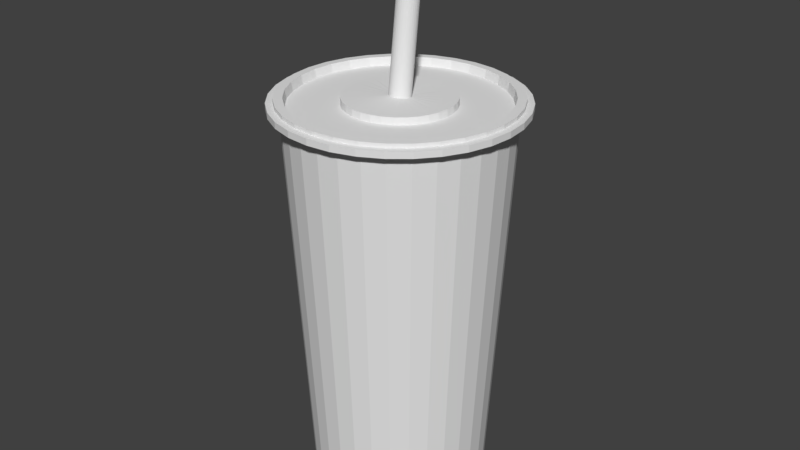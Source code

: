 # Source: drink.blend  (saved by Blender 2.79.0; exported with 4.5.12 LTS)
import bpy
from mathutils import Matrix  # noqa: F401  (used for matrix-valued properties, if any)

bpy.ops.wm.read_factory_settings(use_empty=True)
scene = bpy.context.scene
scene.name = 'Scene'

# ---- collections
col_collection_1 = bpy.data.collections.new('Collection 1'); scene.collection.children.link(col_collection_1)

# ---- world
world_world = bpy.data.worlds.new('World'); scene.world = world_world
world_world.color = (0.05088, 0.05088, 0.05088)
world_world.use_sun_shadow = False
world_world.sun_shadow_jitter_overblur = 0.0
world_world.cycles.sampling_method = 'MANUAL'

# ---- meshes
me_cylinder = bpy.data.meshes.new('Cylinder')
me_cylinder.from_pydata([(1.815e-08, 0.8471, -2.43), (-1.858e-08, 1.164, 1.404), (0.1653, 0.8309, -2.43), (0.2271, 1.142, 1.404), (0.3242, 0.7827, -2.43), (0.4455, 1.076, 1.404), (0.4706, 0.7044, -2.43), (0.6468, 0.968, 1.404), (0.599, 0.599, -2.43), (0.8232, 0.8232, 1.404), (0.7044, 0.4706, -2.43), (0.968, 0.6468, 1.404), (0.7827, 0.3242, -2.43), (1.076, 0.4455, 1.404), (0.8309, 0.1653, -2.43), (1.142, 0.2271, 1.404), (0.8471, 1.075e-07, -2.43), (1.164, 4.182e-08, 1.404), (0.8309, -0.1653, -2.43), (1.142, -0.2271, 1.404), (0.7827, -0.3242, -2.43), (1.076, -0.4455, 1.404), (0.7044, -0.4706, -2.43), (0.968, -0.6468, 1.404), (0.599, -0.599, -2.43), (0.8232, -0.8232, 1.404), (0.4706, -0.7044, -2.43), (0.6468, -0.968, 1.404), (0.3242, -0.7827, -2.43), (0.4455, -1.076, 1.404), (0.1653, -0.8309, -2.43), (0.2271, -1.142, 1.404), (-2.579e-07, -0.8471, -2.43), (-3.979e-07, -1.164, 1.404), (-0.1653, -0.8309, -2.43), (-0.2271, -1.142, 1.404), (-0.3242, -0.7827, -2.43), (-0.4455, -1.076, 1.404), (-0.4707, -0.7044, -2.43), (-0.6468, -0.968, 1.404), (-0.599, -0.599, -2.43), (-0.8232, -0.8232, 1.404), (-0.7044, -0.4706, -2.43), (-0.968, -0.6468, 1.404), (-0.7827, -0.3242, -2.43), (-1.076, -0.4455, 1.404), (-0.8309, -0.1653, -2.43), (-1.142, -0.2271, 1.404), (-0.8471, 8.616e-07, -2.43), (-1.164, 1.078e-06, 1.404), (-0.8309, 0.1653, -2.43), (-1.142, 0.2271, 1.404), (-0.7827, 0.3242, -2.43), (-1.076, 0.4455, 1.404), (-0.7044, 0.4707, -2.43), (-0.968, 0.6468, 1.404), (-0.599, 0.599, -2.43), (-0.8232, 0.8232, 1.404), (-0.4706, 0.7044, -2.43), (-0.6468, 0.968, 1.404), (-0.3242, 0.7827, -2.43), (-0.4455, 1.076, 1.404), (-0.1653, 0.8309, -2.43), (-0.2271, 1.142, 1.404), (-2.248e-08, 1.098, 1.468), (0.2143, 1.077, 1.468), (0.4203, 1.015, 1.468), (0.6102, 0.9132, 1.468), (0.7766, 0.7766, 1.468), (0.9132, 0.6102, 1.468), (1.015, 0.4203, 1.468), (1.077, 0.2143, 1.468), (1.098, 5.694e-08, 1.468), (1.077, -0.2143, 1.468), (1.015, -0.4203, 1.468), (0.9132, -0.6102, 1.468), (0.7766, -0.7766, 1.468), (0.6102, -0.9132, 1.468), (0.4203, -1.015, 1.468), (0.2143, -1.077, 1.468), (-3.804e-07, -1.098, 1.468), (-0.2143, -1.077, 1.468), (-0.4203, -1.015, 1.468), (-0.6102, -0.9132, 1.468), (-0.7766, -0.7766, 1.468), (-0.9132, -0.6102, 1.468), (-1.015, -0.4203, 1.468), (-1.077, -0.2143, 1.468), (-1.098, 1.035e-06, 1.468), (-1.077, 0.2143, 1.468), (-1.015, 0.4203, 1.468), (-0.9132, 0.6102, 1.468), (-0.7766, 0.7766, 1.468), (-0.6102, 0.9132, 1.468), (-0.4203, 1.015, 1.468), (-0.2143, 1.077, 1.468), (-4.307e-09, 1.053, 1.378), (0.2055, 1.033, 1.378), (0.4031, 0.9733, 1.378), (0.5853, 0.8759, 1.378), (0.7449, 0.7449, 1.378), (0.8759, 0.5853, 1.378), (0.9733, 0.4031, 1.378), (1.033, 0.2055, 1.378), (1.053, 6.511e-08, 1.378), (1.033, -0.2055, 1.378), (0.9733, -0.4031, 1.378), (0.8759, -0.5853, 1.378), (0.7449, -0.7449, 1.378), (0.5853, -0.8759, 1.378), (0.4031, -0.9733, 1.378), (0.2055, -1.033, 1.378), (-3.476e-07, -1.053, 1.378), (-0.2055, -1.033, 1.378), (-0.4031, -0.9733, 1.378), (-0.5853, -0.8759, 1.378), (-0.7449, -0.7449, 1.378), (-0.8759, -0.5853, 1.378), (-0.9733, -0.4031, 1.378), (-1.033, -0.2055, 1.378), (-1.053, 1.003e-06, 1.378), (-1.033, 0.2055, 1.378), (-0.9733, 0.4031, 1.378), (-0.8759, 0.5853, 1.378), (-0.7449, 0.7449, 1.378), (-0.5853, 0.8759, 1.378), (-0.4031, 0.9733, 1.378), (-0.2055, 1.033, 1.378), (-0.6468, -0.968, 1.465), (-0.8232, -0.8232, 1.465), (-0.8232, 0.8232, 1.465), (-0.6468, 0.968, 1.465), (1.076, 0.4455, 1.465), (1.142, 0.2271, 1.465), (0.2271, -1.142, 1.465), (-4.057e-07, -1.164, 1.465), (-1.164, 1.078e-06, 1.465), (-1.142, 0.2271, 1.465), (0.4455, 1.076, 1.465), (0.6468, 0.968, 1.465), (0.968, -0.6468, 1.465), (0.8232, -0.8232, 1.465), (-0.968, -0.6468, 1.465), (-0.4455, 1.076, 1.465), (1.164, 4.182e-08, 1.465), (-0.2271, -1.142, 1.465), (-1.076, 0.4455, 1.465), (0.8232, 0.8232, 1.465), (0.6468, -0.968, 1.465), (-1.076, -0.4455, 1.465), (-0.2271, 1.142, 1.465), (1.142, -0.2271, 1.465), (-0.4455, -1.076, 1.465), (-0.968, 0.6468, 1.465), (0.968, 0.6468, 1.465), (0.4455, -1.076, 1.465), (-1.142, -0.2271, 1.465), (-2.641e-08, 1.164, 1.465), (0.2271, 1.142, 1.465), (1.076, -0.4455, 1.465), (0.1978, 0.9942, 1.509), (-1.494e-08, 1.014, 1.509), (0.3879, 0.9365, 1.509), (0.5632, 0.8428, 1.509), (0.7168, 0.7168, 1.509), (0.8428, 0.5632, 1.509), (0.9365, 0.3879, 1.509), (0.9942, 0.1978, 1.509), (1.014, 7.552e-08, 1.509), (0.9942, -0.1978, 1.509), (0.9365, -0.3879, 1.509), (0.8428, -0.5632, 1.509), (0.7168, -0.7168, 1.509), (0.5632, -0.8428, 1.509), (0.3879, -0.9365, 1.509), (0.1978, -0.9942, 1.509), (-3.452e-07, -1.014, 1.509), (-0.1978, -0.9942, 1.509), (-0.3879, -0.9365, 1.509), (-0.5632, -0.8428, 1.509), (-0.7168, -0.7168, 1.509), (-0.8428, -0.5632, 1.509), (-0.9365, -0.3879, 1.509), (-0.9942, -0.1978, 1.509), (-1.014, 9.778e-07, 1.509), (-0.9942, 0.1978, 1.509), (-0.9365, 0.3879, 1.509), (-0.8428, 0.5632, 1.509), (-0.7168, 0.7168, 1.509), (-0.5632, 0.8428, 1.509), (-0.3879, 0.9365, 1.509), (-0.1978, 0.9942, 1.509), (-0.4203, 1.015, 1.506), (-0.2143, 1.077, 1.506), (-0.2143, -1.077, 1.506), (-0.4203, -1.015, 1.506), (0.7766, 0.7766, 1.506), (0.9132, 0.6102, 1.506), (-2.339e-08, 1.098, 1.506), (-0.6102, -0.9132, 1.506), (1.015, 0.4203, 1.506), (-0.7766, -0.7766, 1.506), (1.077, 0.2143, 1.506), (-0.9132, -0.6102, 1.506), (1.098, 5.694e-08, 1.506), (-1.015, -0.4203, 1.506), (1.077, -0.2143, 1.506), (-1.077, -0.2143, 1.506), (1.015, -0.4203, 1.506), (-1.098, 1.035e-06, 1.506), (0.9132, -0.6102, 1.506), (-1.077, 0.2143, 1.506), (0.7766, -0.7766, 1.506), (-1.015, 0.4203, 1.506), (0.6102, -0.9132, 1.506), (-0.9132, 0.6102, 1.506), (0.4203, -1.015, 1.506), (0.2143, 1.077, 1.506), (-0.7766, 0.7766, 1.506), (0.2143, -1.077, 1.506), (0.4203, 1.015, 1.506), (-0.6102, 0.9132, 1.506), (-3.813e-07, -1.098, 1.506), (0.6102, 0.9132, 1.506), (0.1948, 0.9792, 1.426), (-2.917e-08, 0.9984, 1.426), (0.3821, 0.9224, 1.426), (0.5547, 0.8301, 1.426), (0.7059, 0.7059, 1.426), (0.8301, 0.5547, 1.426), (0.9224, 0.3821, 1.426), (0.9792, 0.1948, 1.426), (0.9984, 7.852e-08, 1.426), (0.9792, -0.1948, 1.426), (0.9224, -0.3821, 1.426), (0.8301, -0.5547, 1.426), (0.7059, -0.7059, 1.426), (0.5547, -0.8301, 1.426), (0.3821, -0.9224, 1.426), (0.1948, -0.9792, 1.426), (-3.545e-07, -0.9984, 1.426), (-0.1948, -0.9792, 1.426), (-0.3821, -0.9224, 1.426), (-0.5547, -0.8301, 1.426), (-0.7059, -0.7059, 1.426), (-0.8301, -0.5547, 1.426), (-0.9224, -0.3821, 1.426), (-0.9792, -0.1948, 1.426), (-0.9984, 9.672e-07, 1.426), (-0.9792, 0.1948, 1.426), (-0.9224, 0.3821, 1.426), (-0.8301, 0.5547, 1.426), (-0.7059, 0.7059, 1.426), (-0.5547, 0.8301, 1.426), (-0.3821, 0.9224, 1.426), (-0.1948, 0.9792, 1.426), (0.1012, 0.5088, 1.426), (2.399e-08, 0.5187, 1.426), (0.1985, 0.4792, 1.426), (0.2882, 0.4313, 1.426), (0.3668, 0.3668, 1.426), (0.4313, 0.2882, 1.426), (0.4792, 0.1985, 1.426), (0.5088, 0.1012, 1.426), (0.5187, 1.902e-07, 1.426), (0.5088, -0.1012, 1.426), (0.4792, -0.1985, 1.426), (0.4313, -0.2882, 1.426), (0.3668, -0.3668, 1.426), (0.2882, -0.4313, 1.426), (0.1985, -0.4792, 1.426), (0.1012, -0.5088, 1.426), (-1.45e-07, -0.5187, 1.426), (-0.1012, -0.5088, 1.426), (-0.1985, -0.4792, 1.426), (-0.2882, -0.4313, 1.426), (-0.3668, -0.3668, 1.426), (-0.4313, -0.2882, 1.426), (-0.4792, -0.1985, 1.426), (-0.5088, -0.1012, 1.426), (-0.5187, 6.52e-07, 1.426), (-0.5088, 0.1012, 1.426), (-0.4792, 0.1985, 1.426), (-0.4313, 0.2882, 1.426), (-0.3668, 0.3668, 1.426), (-0.2882, 0.4313, 1.426), (-0.1985, 0.4792, 1.426), (-0.1012, 0.5088, 1.426), (0.1012, 0.5088, 1.495), (6.21e-09, 0.5187, 1.495), (0.1985, 0.4792, 1.495), (0.2882, 0.4313, 1.495), (0.3668, 0.3668, 1.495), (0.4313, 0.2882, 1.495), (0.4792, 0.1985, 1.495), (0.5088, 0.1012, 1.495), (0.5187, 1.902e-07, 1.495), (0.5088, -0.1012, 1.495), (0.4792, -0.1985, 1.495), (0.4313, -0.2882, 1.495), (0.3668, -0.3668, 1.495), (0.2882, -0.4313, 1.495), (0.1985, -0.4792, 1.495), (0.1012, -0.5088, 1.495), (-1.628e-07, -0.5187, 1.495), (-0.1012, -0.5088, 1.495), (-0.1985, -0.4792, 1.495), (-0.2882, -0.4313, 1.495), (-0.3668, -0.3668, 1.495), (-0.4313, -0.2882, 1.495), (-0.4792, -0.1985, 1.495), (-0.5088, -0.1012, 1.495), (-0.5187, 6.52e-07, 1.495), (-0.5088, 0.1012, 1.495), (-0.4792, 0.1985, 1.495), (-0.4313, 0.2882, 1.495), (-0.3668, 0.3668, 1.495), (-0.2882, 0.4313, 1.495), (-0.1985, 0.4792, 1.495), (-0.1012, 0.5088, 1.495), (0.0201, 0.1003, 1.483), (7.941e-08, 0.1023, 1.482), (0.03944, 0.09448, 1.483), (0.05725, 0.08503, 1.485), (0.07287, 0.07231, 1.486), (0.08569, 0.05681, 1.488), (0.09521, 0.03913, 1.49), (0.1011, 0.01995, 1.493), (0.1031, 2.858e-07, 1.495), (0.1011, -0.01995, 1.498), (0.09521, -0.03913, 1.5), (0.08569, -0.05681, 1.502), (0.07287, -0.07231, 1.504), (0.05725, -0.08503, 1.506), (0.03944, -0.09448, 1.507), (0.0201, -0.1003, 1.508), (4.583e-08, -0.1023, 1.508), (-0.0201, -0.1003, 1.508), (-0.03944, -0.09448, 1.507), (-0.05725, -0.08503, 1.506), (-0.07287, -0.07231, 1.504), (-0.08569, -0.05681, 1.502), (-0.09521, -0.03913, 1.5), (-0.1011, -0.01995, 1.498), (-0.1031, 3.768e-07, 1.495), (-0.1011, 0.01995, 1.493), (-0.09521, 0.03913, 1.49), (-0.08569, 0.05681, 1.488), (-0.07287, 0.07231, 1.486), (-0.05725, 0.08503, 1.485), (-0.03944, 0.09448, 1.483), (-0.0201, 0.1003, 1.483), (0.0201, 0.1003, 1.483), (7.941e-08, 0.1023, 1.482), (0.03944, 0.09448, 1.483), (0.05725, 0.08503, 1.485), (0.07287, 0.07231, 1.486), (0.08569, 0.05681, 1.488), (0.09521, 0.03913, 1.49), (0.1011, 0.01995, 1.493), (0.1031, 2.858e-07, 1.495), (0.1011, -0.01995, 1.498), (0.09521, -0.03913, 1.5), (0.08569, -0.05681, 1.502), (0.07287, -0.07231, 1.504), (0.05725, -0.08503, 1.506), (0.03944, -0.09448, 1.507), (0.0201, -0.1003, 1.508), (4.583e-08, -0.1023, 1.508), (-0.0201, -0.1003, 1.508), (-0.03944, -0.09448, 1.507), (-0.05725, -0.08503, 1.506), (-0.07287, -0.07231, 1.504), (-0.08569, -0.05681, 1.502), (-0.09521, -0.03913, 1.5), (-0.1011, -0.01995, 1.498), (-0.1031, 3.768e-07, 1.495), (-0.1011, 0.01995, 1.493), (-0.09521, 0.03913, 1.49), (-0.08569, 0.05681, 1.488), (-0.07287, 0.07231, 1.486), (-0.05725, 0.08503, 1.485), (-0.03944, 0.09448, 1.483), (-0.0201, 0.1003, 1.483), (0.02011, 0.2742, 2.877), (3.623e-07, 0.2762, 2.877), (0.03944, 0.2684, 2.878), (0.05725, 0.259, 2.879), (0.07287, 0.2462, 2.881), (0.08569, 0.2307, 2.882), (0.09521, 0.2131, 2.885), (0.1011, 0.1939, 2.887), (0.1031, 0.1739, 2.89), (0.1011, 0.154, 2.892), (0.09521, 0.1348, 2.894), (0.08569, 0.1171, 2.897), (0.07287, 0.1016, 2.899), (0.05725, 0.0889, 2.9), (0.03944, 0.07945, 2.901), (0.02011, 0.07363, 2.902), (3.287e-07, 0.07166, 2.902), (-0.0201, 0.07363, 2.902), (-0.03944, 0.07945, 2.901), (-0.05725, 0.0889, 2.9), (-0.07287, 0.1016, 2.899), (-0.08569, 0.1171, 2.897), (-0.09521, 0.1348, 2.894), (-0.1011, 0.154, 2.892), (-0.1031, 0.1739, 2.89), (-0.1011, 0.1939, 2.887), (-0.09521, 0.2131, 2.885), (-0.08569, 0.2307, 2.882), (-0.07287, 0.2462, 2.881), (-0.05725, 0.259, 2.879), (-0.03944, 0.2684, 2.878), (-0.0201, 0.2742, 2.877), (0.01856, 0.2665, 2.878), (3.632e-07, 0.2683, 2.878), (0.03641, 0.2611, 2.879), (0.05285, 0.2524, 2.88), (0.06727, 0.2407, 2.881), (0.0791, 0.2264, 2.883), (0.08789, 0.21, 2.885), (0.0933, 0.1923, 2.887), (0.09513, 0.1739, 2.89), (0.0933, 0.1555, 2.892), (0.08789, 0.1378, 2.894), (0.0791, 0.1215, 2.896), (0.06727, 0.1072, 2.898), (0.05285, 0.09543, 2.899), (0.03641, 0.08671, 2.9), (0.01856, 0.08134, 2.901), (3.322e-07, 0.07952, 2.901), (-0.01856, 0.08134, 2.901), (-0.03641, 0.08671, 2.9), (-0.05285, 0.09543, 2.899), (-0.06727, 0.1072, 2.898), (-0.0791, 0.1215, 2.896), (-0.08789, 0.1378, 2.894), (-0.0933, 0.1555, 2.892), (-0.09513, 0.1739, 2.89), (-0.0933, 0.1923, 2.887), (-0.08789, 0.21, 2.885), (-0.0791, 0.2264, 2.883), (-0.06727, 0.2407, 2.881), (-0.05285, 0.2524, 2.88), (-0.0364, 0.2611, 2.879), (-0.01856, 0.2665, 2.878), (0.01856, 0.06045, 1.226), (4.644e-06, 0.06226, 1.226), (0.03641, 0.05508, 1.227), (0.05286, 0.04635, 1.228), (0.06727, 0.03461, 1.229), (0.0791, 0.02031, 1.231), (0.08789, 0.003988, 1.233), (0.09331, -0.01372, 1.235), (0.09514, -0.03214, 1.238), (0.09331, -0.05055, 1.24), (0.08789, -0.06826, 1.242), (0.0791, -0.08458, 1.244), (0.06727, -0.09889, 1.246), (0.05286, -0.1106, 1.247), (0.03641, -0.1194, 1.248), (0.01856, -0.1247, 1.249), (4.613e-06, -0.1265, 1.249), (-0.01855, -0.1247, 1.249), (-0.0364, -0.1194, 1.248), (-0.05285, -0.1106, 1.247), (-0.06726, -0.09889, 1.246), (-0.07909, -0.08458, 1.244), (-0.08789, -0.06826, 1.242), (-0.0933, -0.05055, 1.24), (-0.09513, -0.03214, 1.238), (-0.0933, -0.01372, 1.235), (-0.08789, 0.003988, 1.233), (-0.07909, 0.02031, 1.231), (-0.06726, 0.03461, 1.229), (-0.05285, 0.04635, 1.228), (-0.0364, 0.05508, 1.227), (-0.01855, 0.06045, 1.226)], [], [(96, 1, 3, 97), (97, 3, 5, 98), (98, 5, 7, 99), (99, 7, 9, 100), (100, 9, 11, 101), (101, 11, 13, 102), (102, 13, 15, 103), (103, 15, 17, 104), (104, 17, 19, 105), (105, 19, 21, 106), (106, 21, 23, 107), (107, 23, 25, 108), (108, 25, 27, 109), (109, 27, 29, 110), (110, 29, 31, 111), (111, 31, 33, 112), (112, 33, 35, 113), (113, 35, 37, 114), (114, 37, 39, 115), (115, 39, 41, 116), (116, 41, 43, 117), (117, 43, 45, 118), (118, 45, 47, 119), (119, 47, 49, 120), (120, 49, 51, 121), (121, 51, 53, 122), (122, 53, 55, 123), (123, 55, 57, 124), (124, 57, 59, 125), (125, 59, 61, 126), (129, 128, 83, 84), (126, 61, 63, 127), (127, 63, 1, 96), (0, 2, 4, 6, 8, 10, 12, 14, 16, 18, 20, 22, 24, 26, 28, 30, 32, 34, 36, 38, 40, 42, 44, 46, 48, 50, 52, 54, 56, 58, 60, 62), (193, 192, 190, 191), (131, 130, 92, 93), (133, 132, 70, 71), (135, 134, 79, 80), (137, 136, 88, 89), (139, 138, 66, 67), (141, 140, 75, 76), (142, 129, 84, 85), (143, 131, 93, 94), (144, 133, 71, 72), (145, 135, 80, 81), (146, 137, 89, 90), (147, 139, 67, 68), (148, 141, 76, 77), (149, 142, 85, 86), (150, 143, 94, 95), (151, 144, 72, 73), (152, 145, 81, 82), (153, 146, 90, 91), (154, 147, 68, 69), (155, 148, 77, 78), (156, 149, 86, 87), (158, 157, 64, 65), (157, 150, 95, 64), (159, 151, 73, 74), (128, 152, 82, 83), (130, 153, 91, 92), (132, 154, 69, 70), (134, 155, 78, 79), (136, 156, 87, 88), (138, 158, 65, 66), (140, 159, 74, 75), (62, 127, 96, 0), (60, 126, 127, 62), (58, 125, 126, 60), (56, 124, 125, 58), (54, 123, 124, 56), (52, 122, 123, 54), (50, 121, 122, 52), (48, 120, 121, 50), (46, 119, 120, 48), (44, 118, 119, 46), (42, 117, 118, 44), (40, 116, 117, 42), (38, 115, 116, 40), (36, 114, 115, 38), (34, 113, 114, 36), (32, 112, 113, 34), (30, 111, 112, 32), (28, 110, 111, 30), (26, 109, 110, 28), (24, 108, 109, 26), (22, 107, 108, 24), (20, 106, 107, 22), (18, 105, 106, 20), (16, 104, 105, 18), (14, 103, 104, 16), (12, 102, 103, 14), (10, 101, 102, 12), (8, 100, 101, 10), (6, 99, 100, 8), (4, 98, 99, 6), (2, 97, 98, 4), (0, 96, 97, 2), (23, 21, 159, 140), (5, 3, 158, 138), (49, 47, 156, 136), (31, 29, 155, 134), (13, 11, 154, 132), (57, 55, 153, 130), (39, 37, 152, 128), (21, 19, 151, 159), (1, 63, 150, 157), (3, 1, 157, 158), (47, 45, 149, 156), (29, 27, 148, 155), (11, 9, 147, 154), (55, 53, 146, 153), (37, 35, 145, 152), (19, 17, 144, 151), (63, 61, 143, 150), (45, 43, 142, 149), (27, 25, 141, 148), (9, 7, 139, 147), (53, 51, 137, 146), (35, 33, 135, 145), (17, 15, 133, 144), (61, 59, 131, 143), (43, 41, 129, 142), (25, 23, 140, 141), (7, 5, 138, 139), (51, 49, 136, 137), (33, 31, 134, 135), (15, 13, 132, 133), (59, 57, 130, 131), (41, 39, 128, 129), (187, 186, 250, 251), (195, 194, 177, 178), (197, 196, 164, 165), (198, 193, 191, 161), (199, 195, 178, 179), (200, 197, 165, 166), (201, 199, 179, 180), (202, 200, 166, 167), (203, 201, 180, 181), (204, 202, 167, 168), (205, 203, 181, 182), (206, 204, 168, 169), (207, 205, 182, 183), (208, 206, 169, 170), (209, 207, 183, 184), (210, 208, 170, 171), (211, 209, 184, 185), (212, 210, 171, 172), (213, 211, 185, 186), (214, 212, 172, 173), (215, 213, 186, 187), (216, 214, 173, 174), (217, 198, 161, 160), (218, 215, 187, 188), (219, 216, 174, 175), (220, 217, 160, 162), (221, 218, 188, 189), (222, 219, 175, 176), (223, 220, 162, 163), (192, 221, 189, 190), (194, 222, 176, 177), (196, 223, 163, 164), (68, 67, 223, 196), (81, 80, 222, 194), (94, 93, 221, 192), (67, 66, 220, 223), (80, 79, 219, 222), (93, 92, 218, 221), (66, 65, 217, 220), (79, 78, 216, 219), (92, 91, 215, 218), (65, 64, 198, 217), (78, 77, 214, 216), (91, 90, 213, 215), (77, 76, 212, 214), (90, 89, 211, 213), (76, 75, 210, 212), (89, 88, 209, 211), (75, 74, 208, 210), (88, 87, 207, 209), (74, 73, 206, 208), (87, 86, 205, 207), (73, 72, 204, 206), (86, 85, 203, 205), (72, 71, 202, 204), (85, 84, 201, 203), (71, 70, 200, 202), (84, 83, 199, 201), (70, 69, 197, 200), (83, 82, 195, 199), (64, 95, 193, 198), (69, 68, 196, 197), (82, 81, 194, 195), (95, 94, 192, 193), (230, 229, 261, 262), (174, 173, 237, 238), (160, 161, 225, 224), (188, 187, 251, 252), (175, 174, 238, 239), (162, 160, 224, 226), (189, 188, 252, 253), (176, 175, 239, 240), (163, 162, 226, 227), (190, 189, 253, 254), (177, 176, 240, 241), (164, 163, 227, 228), (191, 190, 254, 255), (178, 177, 241, 242), (165, 164, 228, 229), (161, 191, 255, 225), (179, 178, 242, 243), (166, 165, 229, 230), (180, 179, 243, 244), (167, 166, 230, 231), (181, 180, 244, 245), (168, 167, 231, 232), (182, 181, 245, 246), (169, 168, 232, 233), (183, 182, 246, 247), (170, 169, 233, 234), (184, 183, 247, 248), (171, 170, 234, 235), (185, 184, 248, 249), (172, 171, 235, 236), (186, 185, 249, 250), (173, 172, 236, 237), (265, 264, 296, 297), (244, 243, 275, 276), (231, 230, 262, 263), (245, 244, 276, 277), (232, 231, 263, 264), (246, 245, 277, 278), (233, 232, 264, 265), (247, 246, 278, 279), (234, 233, 265, 266), (248, 247, 279, 280), (235, 234, 266, 267), (249, 248, 280, 281), (236, 235, 267, 268), (250, 249, 281, 282), (237, 236, 268, 269), (251, 250, 282, 283), (238, 237, 269, 270), (224, 225, 257, 256), (252, 251, 283, 284), (239, 238, 270, 271), (226, 224, 256, 258), (253, 252, 284, 285), (240, 239, 271, 272), (227, 226, 258, 259), (254, 253, 285, 286), (241, 240, 272, 273), (228, 227, 259, 260), (255, 254, 286, 287), (242, 241, 273, 274), (229, 228, 260, 261), (225, 255, 287, 257), (243, 242, 274, 275), (300, 299, 331, 332), (279, 278, 310, 311), (266, 265, 297, 298), (280, 279, 311, 312), (267, 266, 298, 299), (281, 280, 312, 313), (268, 267, 299, 300), (282, 281, 313, 314), (269, 268, 300, 301), (283, 282, 314, 315), (270, 269, 301, 302), (256, 257, 289, 288), (284, 283, 315, 316), (271, 270, 302, 303), (258, 256, 288, 290), (285, 284, 316, 317), (272, 271, 303, 304), (259, 258, 290, 291), (286, 285, 317, 318), (273, 272, 304, 305), (260, 259, 291, 292), (287, 286, 318, 319), (274, 273, 305, 306), (261, 260, 292, 293), (257, 287, 319, 289), (275, 274, 306, 307), (262, 261, 293, 294), (276, 275, 307, 308), (263, 262, 294, 295), (277, 276, 308, 309), (264, 263, 295, 296), (278, 277, 309, 310), (335, 334, 366, 367), (314, 313, 345, 346), (301, 300, 332, 333), (315, 314, 346, 347), (302, 301, 333, 334), (288, 289, 321, 320), (316, 315, 347, 348), (303, 302, 334, 335), (290, 288, 320, 322), (317, 316, 348, 349), (304, 303, 335, 336), (291, 290, 322, 323), (318, 317, 349, 350), (305, 304, 336, 337), (292, 291, 323, 324), (319, 318, 350, 351), (306, 305, 337, 338), (293, 292, 324, 325), (289, 319, 351, 321), (307, 306, 338, 339), (294, 293, 325, 326), (308, 307, 339, 340), (295, 294, 326, 327), (309, 308, 340, 341), (296, 295, 327, 328), (310, 309, 341, 342), (297, 296, 328, 329), (311, 310, 342, 343), (298, 297, 329, 330), (312, 311, 343, 344), (299, 298, 330, 331), (313, 312, 344, 345), (370, 369, 401, 402), (322, 320, 352, 354), (349, 348, 380, 381), (336, 335, 367, 368), (323, 322, 354, 355), (350, 349, 381, 382), (337, 336, 368, 369), (324, 323, 355, 356), (351, 350, 382, 383), (338, 337, 369, 370), (325, 324, 356, 357), (321, 351, 383, 353), (339, 338, 370, 371), (326, 325, 357, 358), (340, 339, 371, 372), (327, 326, 358, 359), (341, 340, 372, 373), (328, 327, 359, 360), (342, 341, 373, 374), (329, 328, 360, 361), (343, 342, 374, 375), (330, 329, 361, 362), (344, 343, 375, 376), (331, 330, 362, 363), (345, 344, 376, 377), (332, 331, 363, 364), (346, 345, 377, 378), (333, 332, 364, 365), (347, 346, 378, 379), (334, 333, 365, 366), (320, 321, 353, 352), (348, 347, 379, 380), (405, 404, 436, 437), (357, 356, 388, 389), (353, 383, 415, 385), (371, 370, 402, 403), (358, 357, 389, 390), (372, 371, 403, 404), (359, 358, 390, 391), (373, 372, 404, 405), (360, 359, 391, 392), (374, 373, 405, 406), (361, 360, 392, 393), (375, 374, 406, 407), (362, 361, 393, 394), (376, 375, 407, 408), (363, 362, 394, 395), (377, 376, 408, 409), (364, 363, 395, 396), (378, 377, 409, 410), (365, 364, 396, 397), (379, 378, 410, 411), (366, 365, 397, 398), (352, 353, 385, 384), (380, 379, 411, 412), (367, 366, 398, 399), (354, 352, 384, 386), (381, 380, 412, 413), (368, 367, 399, 400), (355, 354, 386, 387), (382, 381, 413, 414), (369, 368, 400, 401), (356, 355, 387, 388), (383, 382, 414, 415), (440, 439, 471, 472), (392, 391, 423, 424), (406, 405, 437, 438), (393, 392, 424, 425), (407, 406, 438, 439), (394, 393, 425, 426), (408, 407, 439, 440), (395, 394, 426, 427), (409, 408, 440, 441), (396, 395, 427, 428), (410, 409, 441, 442), (397, 396, 428, 429), (411, 410, 442, 443), (398, 397, 429, 430), (384, 385, 417, 416), (412, 411, 443, 444), (399, 398, 430, 431), (386, 384, 416, 418), (413, 412, 444, 445), (400, 399, 431, 432), (387, 386, 418, 419), (414, 413, 445, 446), (401, 400, 432, 433), (388, 387, 419, 420), (415, 414, 446, 447), (402, 401, 433, 434), (389, 388, 420, 421), (385, 415, 447, 417), (403, 402, 434, 435), (390, 389, 421, 422), (404, 403, 435, 436), (391, 390, 422, 423), (448, 449, 479, 478, 477, 476, 475, 474, 473, 472, 471, 470, 469, 468, 467, 466, 465, 464, 463, 462, 461, 460, 459, 458, 457, 456, 455, 454, 453, 452, 451, 450), (427, 426, 458, 459), (441, 440, 472, 473), (428, 427, 459, 460), (442, 441, 473, 474), (429, 428, 460, 461), (443, 442, 474, 475), (430, 429, 461, 462), (416, 417, 449, 448), (444, 443, 475, 476), (431, 430, 462, 463), (418, 416, 448, 450), (445, 444, 476, 477), (432, 431, 463, 464), (419, 418, 450, 451), (446, 445, 477, 478), (433, 432, 464, 465), (420, 419, 451, 452), (447, 446, 478, 479), (434, 433, 465, 466), (421, 420, 452, 453), (417, 447, 479, 449), (435, 434, 466, 467), (422, 421, 453, 454), (436, 435, 467, 468), (423, 422, 454, 455), (437, 436, 468, 469), (424, 423, 455, 456), (438, 437, 469, 470), (425, 424, 456, 457), (439, 438, 470, 471), (426, 425, 457, 458)])
me_cylinder.use_remesh_preserve_volume = False
me_cylinder.use_remesh_preserve_attributes = False
me_cylinder.use_mirror_vertex_groups = False
me_cylinder.update()

# ---- objects
ob_cylinder = bpy.data.objects.new('Cylinder', me_cylinder)

# ---- transforms, parenting, visibility, modifiers, constraints
ob_cylinder.location = (0.0, 0.0, 0.0)
ob_cylinder.lineart.crease_threshold = 0.0

# ---- collection membership
col_collection_1.objects.link(ob_cylinder)

# ---- scene / render settings (as saved in the file)
scene.frame_start = 1; scene.frame_end = 250; scene.frame_set(1)
scene.render.engine = 'BLENDER_EEVEE_NEXT'
scene.render.resolution_percentage = 50
scene.render.dither_intensity = 0.0
scene.cycles.use_denoising = False
scene.cycles.samples = 128
scene.cycles.sampling_pattern = 'TABULATED_SOBOL'
scene.cycles.use_adaptive_sampling = False
scene.cycles.use_light_tree = False
scene.cycles.blur_glossy = 0.0
scene.cycles.sample_clamp_indirect = 0.0
scene.view_settings.view_transform = 'Standard'
bpy.context.view_layer.update()

# ---- added for rendering (the .blend has no active camera and no usable light): camera, sun
cam_auto = bpy.data.cameras.new('AutoCamera')
cam_auto.lens = 50.0
cam_auto.sensor_width = 36.0
cam_auto.clip_end = 1000.0
ob_auto_camera = bpy.data.objects.new('AutoCamera', cam_auto)
scene.collection.objects.link(ob_auto_camera)
ob_auto_camera.location = (5.79854, -6.95825, 4.87495)
ob_auto_camera.rotation_euler = (1.09748, -7.21219e-08, 0.694738)
scene.camera = ob_auto_camera
light_auto_sun = bpy.data.lights.new('AutoSun', 'SUN')
light_auto_sun.energy = 3.0
light_auto_sun.angle = 0.0523599
ob_auto_sun = bpy.data.objects.new('AutoSun', light_auto_sun)
scene.collection.objects.link(ob_auto_sun)
ob_auto_sun.rotation_euler = (0.872665, 0.174533, 0.523599)
bpy.context.view_layer.update()
